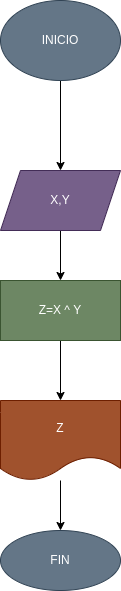

The diagram above was exported from draw.io. Its source (the exported page's mxGraphModel, read from the mxfile embedded in the PNG):
<mxGraphModel dx="564" dy="460" grid="1" gridSize="10" guides="1" tooltips="1" connect="1" arrows="1" fold="1" page="1" pageScale="1" pageWidth="827" pageHeight="1169" math="0" shadow="0">
  <root>
    <mxCell id="0" />
    <mxCell id="1" parent="0" />
    <mxCell id="4" value="" style="edgeStyle=none;html=1;" edge="1" parent="1" source="2" target="3">
      <mxGeometry relative="1" as="geometry" />
    </mxCell>
    <mxCell id="2" value="INICIO" style="ellipse;whiteSpace=wrap;html=1;fillColor=#647687;strokeColor=#314354;fontColor=#ffffff;" vertex="1" parent="1">
      <mxGeometry x="220" y="80" width="120" height="80" as="geometry" />
    </mxCell>
    <mxCell id="6" value="" style="edgeStyle=none;html=1;" edge="1" parent="1" source="3" target="5">
      <mxGeometry relative="1" as="geometry" />
    </mxCell>
    <mxCell id="3" value="X,Y" style="shape=parallelogram;perimeter=parallelogramPerimeter;whiteSpace=wrap;html=1;fixedSize=1;fillColor=#76608a;fontColor=#ffffff;strokeColor=#432D57;" vertex="1" parent="1">
      <mxGeometry x="220" y="250" width="120" height="60" as="geometry" />
    </mxCell>
    <mxCell id="8" value="" style="edgeStyle=none;html=1;" edge="1" parent="1" source="5" target="7">
      <mxGeometry relative="1" as="geometry" />
    </mxCell>
    <mxCell id="5" value="Z=X ^ Y" style="whiteSpace=wrap;html=1;fillColor=#6d8764;fontColor=#ffffff;strokeColor=#3A5431;" vertex="1" parent="1">
      <mxGeometry x="220" y="360" width="120" height="60" as="geometry" />
    </mxCell>
    <mxCell id="10" value="" style="edgeStyle=none;html=1;" edge="1" parent="1" source="7" target="9">
      <mxGeometry relative="1" as="geometry" />
    </mxCell>
    <mxCell id="7" value="Z" style="shape=document;whiteSpace=wrap;html=1;boundedLbl=1;fillColor=#a0522d;fontColor=#ffffff;strokeColor=#6D1F00;" vertex="1" parent="1">
      <mxGeometry x="220" y="480" width="120" height="80" as="geometry" />
    </mxCell>
    <mxCell id="9" value="FIN" style="ellipse;whiteSpace=wrap;html=1;fillColor=#647687;fontColor=#ffffff;strokeColor=#314354;" vertex="1" parent="1">
      <mxGeometry x="220" y="610" width="120" height="60" as="geometry" />
    </mxCell>
  </root>
</mxGraphModel>